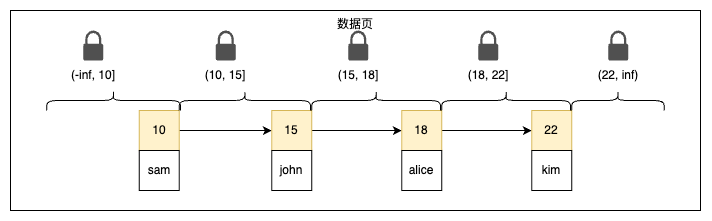

The diagram above was exported from draw.io. Its source (the exported page's mxGraphModel, read from the mxfile embedded in the PNG):
<mxGraphModel dx="867" dy="1278" grid="1" gridSize="10" guides="1" tooltips="1" connect="1" arrows="1" fold="1" page="1" pageScale="1" pageWidth="850" pageHeight="1100" math="0" shadow="0">
  <root>
    <mxCell id="0" />
    <mxCell id="1" parent="0" />
    <mxCell id="2" value="数据页" style="rounded=0;whiteSpace=wrap;html=1;verticalAlign=top;" vertex="1" parent="1">
      <mxGeometry x="40" y="560" width="690" height="200" as="geometry" />
    </mxCell>
    <mxCell id="3" style="edgeStyle=orthogonalEdgeStyle;rounded=0;orthogonalLoop=1;jettySize=auto;html=1;exitX=1;exitY=0.5;exitDx=0;exitDy=0;entryX=0;entryY=0.5;entryDx=0;entryDy=0;" edge="1" source="4" target="7" parent="1">
      <mxGeometry relative="1" as="geometry" />
    </mxCell>
    <mxCell id="4" value="10" style="rounded=0;whiteSpace=wrap;html=1;fillColor=#fff2cc;strokeColor=#d6b656;" vertex="1" parent="1">
      <mxGeometry x="168.75" y="660" width="40" height="40" as="geometry" />
    </mxCell>
    <mxCell id="5" value="sam" style="rounded=0;whiteSpace=wrap;html=1;" vertex="1" parent="1">
      <mxGeometry x="168.75" y="700" width="40" height="40" as="geometry" />
    </mxCell>
    <mxCell id="6" style="edgeStyle=orthogonalEdgeStyle;rounded=0;orthogonalLoop=1;jettySize=auto;html=1;" edge="1" source="7" target="10" parent="1">
      <mxGeometry relative="1" as="geometry" />
    </mxCell>
    <mxCell id="7" value="15" style="rounded=0;whiteSpace=wrap;html=1;fillColor=#fff2cc;strokeColor=#d6b656;" vertex="1" parent="1">
      <mxGeometry x="301.25" y="660" width="40" height="40" as="geometry" />
    </mxCell>
    <mxCell id="8" value="john" style="rounded=0;whiteSpace=wrap;html=1;" vertex="1" parent="1">
      <mxGeometry x="301.25" y="700" width="40" height="40" as="geometry" />
    </mxCell>
    <mxCell id="9" style="edgeStyle=orthogonalEdgeStyle;rounded=0;orthogonalLoop=1;jettySize=auto;html=1;entryX=0;entryY=0.5;entryDx=0;entryDy=0;" edge="1" source="10" target="12" parent="1">
      <mxGeometry relative="1" as="geometry" />
    </mxCell>
    <mxCell id="10" value="18" style="rounded=0;whiteSpace=wrap;html=1;fillColor=#fff2cc;strokeColor=#d6b656;" vertex="1" parent="1">
      <mxGeometry x="431.25" y="660" width="40" height="40" as="geometry" />
    </mxCell>
    <mxCell id="11" value="alice" style="rounded=0;whiteSpace=wrap;html=1;" vertex="1" parent="1">
      <mxGeometry x="431.25" y="700" width="40" height="40" as="geometry" />
    </mxCell>
    <mxCell id="12" value="22" style="rounded=0;whiteSpace=wrap;html=1;fillColor=#fff2cc;strokeColor=#d6b656;" vertex="1" parent="1">
      <mxGeometry x="561.25" y="660" width="40" height="40" as="geometry" />
    </mxCell>
    <mxCell id="13" value="kim" style="rounded=0;whiteSpace=wrap;html=1;" vertex="1" parent="1">
      <mxGeometry x="561.25" y="700" width="40" height="40" as="geometry" />
    </mxCell>
    <mxCell id="14" value="" style="sketch=0;pointerEvents=1;shadow=0;dashed=0;html=1;strokeColor=none;fillColor=#505050;labelPosition=center;verticalLabelPosition=bottom;verticalAlign=top;outlineConnect=0;align=center;shape=mxgraph.office.security.lock_protected;" vertex="1" parent="1">
      <mxGeometry x="112.75" y="580" width="20" height="30" as="geometry" />
    </mxCell>
    <mxCell id="15" value="" style="shape=curlyBracket;whiteSpace=wrap;html=1;rounded=1;flipH=1;labelPosition=right;verticalLabelPosition=middle;align=left;verticalAlign=middle;direction=south;" vertex="1" parent="1">
      <mxGeometry x="76.25" y="640" width="133.75" height="20" as="geometry" />
    </mxCell>
    <mxCell id="16" value="(-inf, 10]" style="text;html=1;align=center;verticalAlign=middle;whiteSpace=wrap;rounded=0;" vertex="1" parent="1">
      <mxGeometry x="92.75" y="610" width="60" height="30" as="geometry" />
    </mxCell>
    <mxCell id="17" value="" style="sketch=0;pointerEvents=1;shadow=0;dashed=0;html=1;strokeColor=none;fillColor=#505050;labelPosition=center;verticalLabelPosition=bottom;verticalAlign=top;outlineConnect=0;align=center;shape=mxgraph.office.security.lock_protected;" vertex="1" parent="1">
      <mxGeometry x="245.25" y="580" width="20" height="30" as="geometry" />
    </mxCell>
    <mxCell id="18" value="" style="shape=curlyBracket;whiteSpace=wrap;html=1;rounded=1;flipH=1;labelPosition=right;verticalLabelPosition=middle;align=left;verticalAlign=middle;direction=south;" vertex="1" parent="1">
      <mxGeometry x="208.75" y="640" width="131.25" height="20" as="geometry" />
    </mxCell>
    <mxCell id="19" value="(10, 15]" style="text;html=1;align=center;verticalAlign=middle;whiteSpace=wrap;rounded=0;" vertex="1" parent="1">
      <mxGeometry x="225.25" y="610" width="60" height="30" as="geometry" />
    </mxCell>
    <mxCell id="20" value="" style="sketch=0;pointerEvents=1;shadow=0;dashed=0;html=1;strokeColor=none;fillColor=#505050;labelPosition=center;verticalLabelPosition=bottom;verticalAlign=top;outlineConnect=0;align=center;shape=mxgraph.office.security.lock_protected;" vertex="1" parent="1">
      <mxGeometry x="377.75" y="580" width="20" height="30" as="geometry" />
    </mxCell>
    <mxCell id="21" value="" style="shape=curlyBracket;whiteSpace=wrap;html=1;rounded=1;flipH=1;labelPosition=right;verticalLabelPosition=middle;align=left;verticalAlign=middle;direction=south;" vertex="1" parent="1">
      <mxGeometry x="341.25" y="640" width="128.75" height="20" as="geometry" />
    </mxCell>
    <mxCell id="22" value="(15, 18]" style="text;html=1;align=center;verticalAlign=middle;whiteSpace=wrap;rounded=0;" vertex="1" parent="1">
      <mxGeometry x="357.75" y="610" width="60" height="30" as="geometry" />
    </mxCell>
    <mxCell id="23" value="" style="sketch=0;pointerEvents=1;shadow=0;dashed=0;html=1;strokeColor=none;fillColor=#505050;labelPosition=center;verticalLabelPosition=bottom;verticalAlign=top;outlineConnect=0;align=center;shape=mxgraph.office.security.lock_protected;" vertex="1" parent="1">
      <mxGeometry x="507.75" y="580" width="20" height="30" as="geometry" />
    </mxCell>
    <mxCell id="24" value="" style="shape=curlyBracket;whiteSpace=wrap;html=1;rounded=1;flipH=1;labelPosition=right;verticalLabelPosition=middle;align=left;verticalAlign=middle;direction=south;" vertex="1" parent="1">
      <mxGeometry x="471.25" y="640" width="128.75" height="20" as="geometry" />
    </mxCell>
    <mxCell id="25" value="(18, 22]" style="text;html=1;align=center;verticalAlign=middle;whiteSpace=wrap;rounded=0;" vertex="1" parent="1">
      <mxGeometry x="487.75" y="610" width="60" height="30" as="geometry" />
    </mxCell>
    <mxCell id="26" value="" style="sketch=0;pointerEvents=1;shadow=0;dashed=0;html=1;strokeColor=none;fillColor=#505050;labelPosition=center;verticalLabelPosition=bottom;verticalAlign=top;outlineConnect=0;align=center;shape=mxgraph.office.security.lock_protected;" vertex="1" parent="1">
      <mxGeometry x="637.75" y="580" width="20" height="30" as="geometry" />
    </mxCell>
    <mxCell id="27" value="" style="shape=curlyBracket;whiteSpace=wrap;html=1;rounded=1;flipH=1;labelPosition=right;verticalLabelPosition=middle;align=left;verticalAlign=middle;direction=south;" vertex="1" parent="1">
      <mxGeometry x="601.25" y="640" width="92.5" height="20" as="geometry" />
    </mxCell>
    <mxCell id="28" value="(22, inf)" style="text;html=1;align=center;verticalAlign=middle;whiteSpace=wrap;rounded=0;" vertex="1" parent="1">
      <mxGeometry x="617.75" y="610" width="60" height="30" as="geometry" />
    </mxCell>
  </root>
</mxGraphModel>